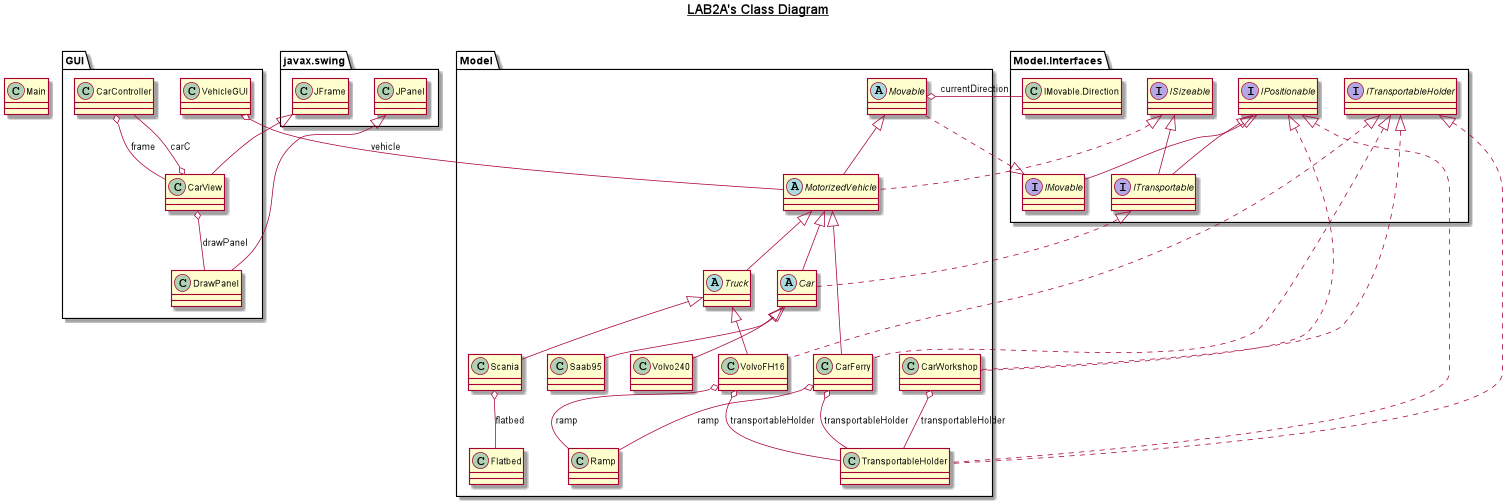

The diagram above was rendered by PlantUML. Its source (embedded in the PNG):
@startuml

title __LAB2A's Class Diagram__\n

class Main



class GUI.CarController
class GUI.CarView
class GUI.DrawPanel
class GUI.VehicleGUI



interface Model.Interfaces.IMovable
interface Model.Interfaces.IPositionable
interface Model.Interfaces.ISizeable
interface Model.Interfaces.ITransportable
interface Model.Interfaces.ITransportableHolder

abstract class Model.Car
class Model.CarFerry
class Model.CarWorkshop
class Model.Flatbed
abstract class Model.MotorizedVehicle
abstract class Model.Movable
class Model.Ramp
class Model.Saab95
class Model.Scania
class Model.TransportableHolder
abstract class Model.Truck
class Model.Volvo240
class Model.VolvoFH16



GUI.CarController o-- GUI.CarView : frame
GUI.CarView -up-|> javax.swing.JFrame
GUI.CarView o-- GUI.CarController : carC
GUI.CarView o-- GUI.DrawPanel : drawPanel
GUI.DrawPanel -up-|> javax.swing.JPanel
GUI.VehicleGUI o-- Model.MotorizedVehicle : vehicle
Model.Car .up.|> Model.Interfaces.ITransportable
Model.Car -up-|> Model.MotorizedVehicle
Model.CarFerry .up.|> Model.Interfaces.ITransportableHolder
Model.CarFerry -up-|> Model.MotorizedVehicle
Model.CarFerry o-- Model.Ramp : ramp
Model.CarFerry o-- Model.TransportableHolder : transportableHolder
Model.CarWorkshop .up.|> Model.Interfaces.IPositionable
Model.CarWorkshop .up.|> Model.Interfaces.ITransportableHolder
Model.CarWorkshop o-- Model.TransportableHolder : transportableHolder
Model.MotorizedVehicle .up.|> Model.Interfaces.ISizeable
Model.MotorizedVehicle -up-|> Model.Movable
Model.Movable .up.|> Model.Interfaces.IMovable
Model.Movable o-- Model.Interfaces.IMovable.Direction : currentDirection
Model.Saab95 -up-|> Model.Car
Model.Scania -up-|> Model.Truck
Model.Scania o-- Model.Flatbed : flatbed
Model.TransportableHolder .up.|> Model.Interfaces.IPositionable
Model.TransportableHolder .up.|> Model.Interfaces.ITransportableHolder
Model.Truck -up-|> Model.MotorizedVehicle
Model.Volvo240 -up-|> Model.Car
Model.VolvoFH16 .up.|> Model.Interfaces.ITransportableHolder
Model.VolvoFH16 -up-|> Model.Truck
Model.VolvoFH16 o-- Model.Ramp : ramp
Model.VolvoFH16 o-- Model.TransportableHolder : transportableHolder
Model.Interfaces.IMovable -up-|> Model.Interfaces.IPositionable
Model.Interfaces.ITransportable -up-|> Model.Interfaces.ISizeable
Model.Interfaces.ITransportable -up-|> Model.Interfaces.IPositionable

@enduml